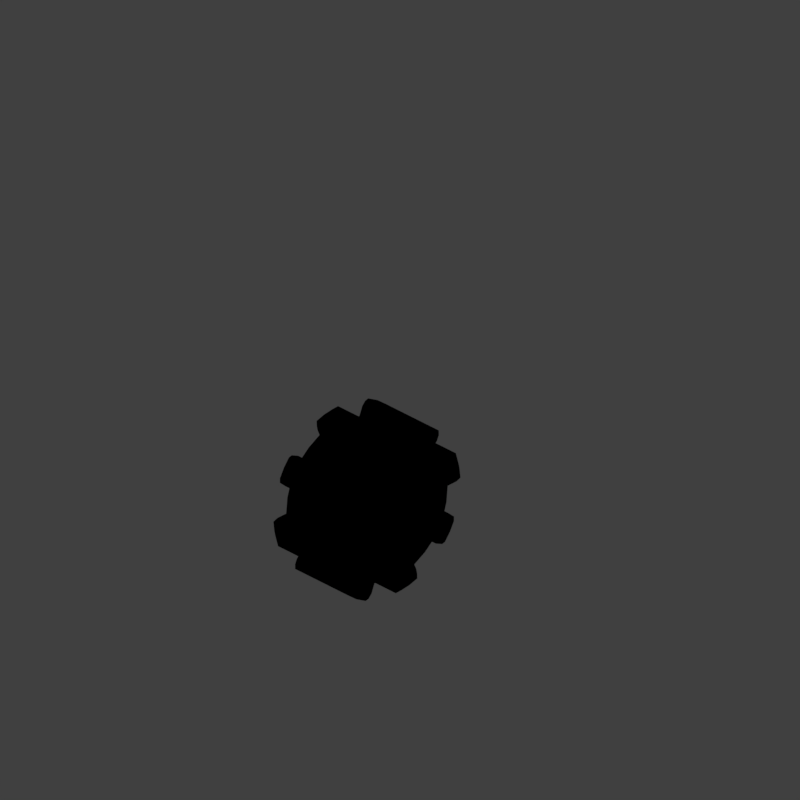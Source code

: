 # Source: COG2U_V001.blend  (saved by Blender 2.79.0; exported with 4.5.12 LTS)
import bpy
from mathutils import Matrix  # noqa: F401  (used for matrix-valued properties, if any)

bpy.ops.wm.read_factory_settings(use_empty=True)
scene = bpy.context.scene
scene.name = 'Scene'

# ---- collections
col_collection_1 = bpy.data.collections.new('Collection 1'); scene.collection.children.link(col_collection_1)

# ---- materials (node trees are filled in below, after node groups)
mat_material_001 = bpy.data.materials.new('Material.001')
mat_material_001.alpha_threshold = 0.0
mat_material_001.use_transparent_shadow = False
mat_material_001.diffuse_color = (0.8, 0.0, 0.0003544, 1.0)
mat_material_001.roughness = 0.5
mat_recolorable_1 = bpy.data.materials.new('Recolorable 1')
mat_recolorable_1.alpha_threshold = 0.0
mat_recolorable_1.use_transparent_shadow = False
mat_recolorable_1.pass_index = 1
mat_recolorable_1.diffuse_color = (0.1, 0.9, 0.3, 1.0)
mat_recolorable_1.roughness = 0.5
mat_recolorable_1.specular_intensity = 1.0

# ---- material node trees

# ---- world
world_world = bpy.data.worlds.new('World'); scene.world = world_world
world_world.color = (0.05088, 0.05088, 0.05088)
world_world.use_sun_shadow = False
world_world.sun_shadow_jitter_overblur = 0.0
world_world.cycles.sampling_method = 'MANUAL'
world_world.light_settings.distance = 0.0

# ---- cameras
cam_camera = bpy.data.cameras.new('Camera')
cam_camera.type = 'ORTHO'
cam_camera.sensor_fit = 'HORIZONTAL'
cam_camera.clip_start = 220.0
cam_camera.clip_end = 340.0
cam_camera.lens = 35.0
cam_camera.sensor_width = 1.0
cam_camera.sensor_height = 18.0
cam_camera.ortho_scale = 8.486
cam_camera.shift_x = -0.000345
cam_camera.shift_y = 0.25
cam_camera.dof.focus_distance = 0.0
cam_camera.dof.aperture_fstop = 128.0
cam_camera.dof.aperture_blades = 6

# ---- lights
light_lightdome = bpy.data.lights.new('LightDome', 'SUN')
light_lightdome.transmission_factor = 0.0
light_lightdome.angle = 0.1993
light_lightdome.energy = 0.1
light_lightdome.shadow_buffer_clip_start = 0.5
light_lightdome.shadow_soft_size = 0.1
light_lightdome.shadow_cascade_max_distance = 1000.0
light_fillerlight = bpy.data.lights.new('FillerLight', 'SUN')
light_fillerlight.transmission_factor = 0.0
light_fillerlight.angle = 0.9273
light_fillerlight.energy = 0.5
light_fillerlight.shadow_buffer_clip_start = 0.5
light_fillerlight.shadow_soft_size = 0.5
light_fillerlight.shadow_cascade_max_distance = 1000.0
light_mainlight = bpy.data.lights.new('MainLight', 'SUN')
light_mainlight.transmission_factor = 0.0
light_mainlight.angle = 0.9273
light_mainlight.energy = 1.3
light_mainlight.shadow_buffer_clip_start = 0.5
light_mainlight.shadow_soft_size = 0.5
light_mainlight.shadow_cascade_max_distance = 1000.0

# ---- meshes
me_plane_002 = bpy.data.meshes.new('Plane.002')
me_plane_002.from_pydata([(-1.0, 0.0, 0.0), (1.0, -1.0, 0.0), (-1.0, 0.0, 0.0), (1.0, 1.0, 0.0), (-1.0, 0.0, 0.0), (-1.0, 0.0, 0.0), (0.9393, -0.3677, -3.586e-09), (0.9393, 0.3677, 3.586e-09), (-0.5, -0.1967, 0.0), (0.0, -0.4168, 0.0), (0.5, -0.6835, 0.0), (0.5, 0.6835, 0.0), (0.0, 0.4168, 0.0), (-0.5, 0.1967, 0.0), (0.5, -0.399, 0.0), (0.0, -0.2459, 0.0), (-0.5, -0.1169, 0.0), (0.5, 0.399, 0.0), (0.0, 0.2459, 0.0), (-0.5, 0.1169, 0.0), (1.535, -0.3677, -3.586e-09), (2.131, -0.3677, -3.586e-09), (2.726, -0.3677, -3.586e-09), (3.322, -0.3677, -3.586e-09), (3.322, 0.3677, 3.586e-09), (2.726, 0.3677, 3.586e-09), (2.131, 0.3677, 3.586e-09), (1.535, 0.3677, 3.586e-09)], [], [(17, 11, 3, 7), (10, 14, 6, 1), (14, 17, 7, 6), (5, 4, 19, 16), (16, 19, 18, 15), (15, 18, 17, 14), (0, 5, 16, 8), (8, 16, 15, 9), (9, 15, 14, 10), (4, 2, 13, 19), (19, 13, 12, 18), (18, 12, 11, 17), (7, 27, 20, 6), (27, 26, 21, 20), (26, 25, 22, 21), (25, 24, 23, 22)])
me_plane_002.polygons.foreach_set('use_smooth', [True] * 16)
me_plane_002.materials.append(mat_material_001)
me_plane_002.use_remesh_preserve_volume = False
me_plane_002.use_remesh_preserve_attributes = False
me_plane_002.use_mirror_vertex_groups = False
me_plane_002.update()
me_gear_001 = bpy.data.meshes.new('Gear.001')
me_gear_001.from_pydata([(0.42, 0.0, 0.5082), (0.297, 0.297, 0.5082), (0.418, 0.04117, 0.5082), (0.4019, 0.1219, 0.5082), (0.3492, 0.2333, 0.5082), (0.3247, 0.2664, 0.5082), (0.388, 0.1607, 0.5082), (0.4119, 0.08194, 0.5082), (0.3704, 0.198, 0.5082), (0.21, 0.0, 0.5082), (0.2333, 0.3492, 0.4082), (0.1485, 0.1485, 0.5082), (0.2664, 0.3247, 0.4082), (0.1852, 0.09899, 0.5082), (0.209, 0.02058, 0.5082), (0.206, 0.04097, 0.5082), (0.1219, 0.4019, 0.4082), (0.1607, 0.388, 0.4082), (0.04117, 0.418, 0.4082), (0.201, 0.06096, 0.5082), (0.194, 0.08036, 0.5082), (0.08194, 0.4119, 0.4082), (0.198, 0.3704, 0.4082), (0.297, 0.297, 0.4082), (0.0, 0.42, 0.4082), (0.0, 0.0, 0.4082), (0.1332, 0.1623, 0.4082), (0.08036, 0.194, 0.4082), (0.4243, 0.4243, 0.4082), (0.1746, 0.1167, 0.5082), (0.1623, 0.1332, 0.5082), (0.04097, 0.206, 0.4082), (0.09899, 0.1852, 0.4082), (0.1746, 0.1167, 0.4082), (0.3806, 0.4638, 0.4082), (0.201, 0.06096, 0.4082), (0.3333, 0.4989, 0.4082), (0.6, 0.0, 0.4082), (0.5971, 0.05881, 0.4082), (0.5885, 0.1171, 0.4082), (0.5742, 0.1742, 0.4082), (0.209, 0.02058, 0.4082), (0.2828, 0.5292, 0.4082), (0.1485, 0.1485, 0.4082), (0.21, 0.0, 0.4082), (0.5543, 0.2296, 0.4082), (0.5292, 0.2828, 0.4082), (0.4989, 0.3333, 0.4082), (0.4638, 0.3806, 0.4082), (0.2296, 0.5543, 0.4082), (0.0, 0.21, 0.4082), (0.1852, 0.09899, 0.4082), (0.206, 0.04097, 0.4082), (0.02058, 0.209, 0.4082), (0.1742, 0.5742, 0.4082), (0.1171, 0.5885, 0.4082), (0.05881, 0.5971, 0.4082), (0.194, 0.08036, 0.4082), (0.0, 0.6, 0.4082), (0.06096, 0.201, 0.4082), (0.1167, 0.1746, 0.4082), (0.1332, 0.1623, 0.5082), (0.1167, 0.1746, 0.5082), (0.1623, 0.1332, 0.4082), (0.08036, 0.194, 0.5082), (0.06096, 0.201, 0.5082), (0.04097, 0.206, 0.5082), (0.02058, 0.209, 0.5082), (0.09899, 0.1852, 0.5082), (0.0, 0.21, 0.5082), (0.198, 0.3704, 0.5082), (0.42, 0.0, 0.4082), (0.08194, 0.4119, 0.5082), (0.1607, 0.388, 0.5082), (0.3704, 0.198, 0.4082), (0.4119, 0.08194, 0.4082), (0.418, 0.04117, 0.4082), (0.2664, 0.3247, 0.5082), (0.2333, 0.3492, 0.5082), (0.1219, 0.4019, 0.5082), (0.388, 0.1607, 0.4082), (0.4019, 0.1219, 0.4082), (0.3247, 0.2664, 0.4082), (0.3492, 0.2333, 0.4082), (0.04117, 0.418, 0.5082), (0.0, 0.42, 0.5082), (0.4243, 0.4243, 0.0), (0.4638, 0.3806, 0.0), (0.4989, 0.3333, 0.0), (0.5292, 0.2828, 0.0), (0.3806, 0.4638, 0.0), (0.3333, 0.4989, 0.0), (0.2828, 0.5292, 0.0), (0.0, 0.6, 0.0), (0.05881, 0.5971, 0.0), (0.1171, 0.5885, 0.0), (0.1742, 0.5742, 0.0), (0.2296, 0.5543, 0.0), (0.5543, 0.2296, 0.0), (0.5742, 0.1742, 0.0), (0.5885, 0.1171, 0.0), (0.5971, 0.05881, 0.0), (0.6, 0.0, 0.0), (0.6, 0.0, 0.3964), (0.5885, 0.1171, 0.3964), (0.5543, 0.2296, 0.3964), (0.4989, 0.3333, 0.3964), (0.7552, 0.0, 0.4521), (0.7363, 0.1919, 0.4521), (0.7391, 0.3061, 0.4521), (0.6563, 0.3849, 0.4521), (0.8827, 0.1756, 0.3964), (0.8315, 0.3444, 0.4521), (0.7483, 0.5, 0.3964), (0.9197, 0.2504, 0.4521), (0.8825, 0.3656, 0.4521), (0.8274, 0.4733, 0.4521), (0.4243, 0.4243, 0.3964), (0.3333, 0.4989, 0.3964), (0.2296, 0.5543, 0.3964), (0.1171, 0.5885, 0.3964), (0.534, 0.534, 0.4521), (0.3849, 0.6563, 0.4521), (0.3061, 0.7391, 0.4521), (0.1919, 0.7363, 0.4521), (0.4585, 0.7665, 0.4521), (0.3444, 0.8315, 0.4521), (0.2178, 0.8662, 0.4521), (0.4733, 0.8274, 0.4521), (0.3656, 0.8825, 0.4521), (0.2504, 0.9197, 0.4521), (3.674e-17, 0.6, 0.3964), (4.899e-17, 0.8, 0.3964), (0.7846, 0.1561, 0.0), (0.8511, 0.525, 0.0), (0.5, 0.7483, 0.0), (0.8, 0.0, 0.0), (0.9239, 0.3827, 0.0), (0.6652, 0.4445, 0.0), (0.7483, 0.5, 0.0), (0.525, 0.8511, 0.0), (0.3827, 0.9239, 0.0), (0.8827, 0.1756, 0.0), (0.5657, 0.5657, 0.0), (0.2306, 0.973, 0.0), (0.4445, 0.6652, 0.0), (4.899e-17, 0.8, 0.0), (0.973, 0.2306, 0.0), (0.1756, 0.8827, 0.0), (0.1561, 0.7846, 0.0), (0.5657, 0.5657, 0.3964), (0.4445, 0.6652, 0.3964), (0.3827, 0.9239, 0.3964), (0.2306, 0.973, 0.3964), (0.1258, 0.6325, 0.4521), (3.674e-17, 0.6448, 0.4521), (0.5958, 0.2468, 0.4521), (0.5362, 0.3583, 0.4521), (0.6448, 0.0, 0.4521), (0.1561, 0.7846, 0.3964), (0.1756, 0.8827, 0.3964), (0.6325, 0.1258, 0.4521), (0.456, 0.456, 0.4521), (0.2468, 0.5958, 0.4521), (0.7665, 0.4585, 0.4521), (0.8511, 0.525, 0.3964), (0.7846, 0.1561, 0.3964), (0.8662, 0.2178, 0.4521), (0.973, 0.2306, 0.3964), (0.9239, 0.3827, 0.3964), (4.899e-17, 0.7552, 0.4521), (0.3583, 0.5362, 0.4521), (0.6652, 0.4445, 0.3964), (0.8, 0.0, 0.3964), (0.5, 0.7483, 0.3964), (0.525, 0.8511, 0.3964)], [], [(28, 86, 90, 34), (34, 90, 91, 36), (36, 91, 92, 42), (57, 35, 19, 20), (80, 74, 8, 6), (33, 51, 13, 29), (76, 75, 7, 2), (35, 52, 15, 19), (42, 22, 10, 36), (55, 21, 16, 54), (34, 12, 23, 28), (63, 33, 29, 30), (43, 63, 30, 11), (41, 44, 9, 14), (81, 80, 6, 3), (8, 4, 29, 13), (7, 3, 19, 15), (5, 1, 11, 30), (0, 2, 14, 9), (58, 24, 18, 56), (6, 8, 13, 20), (2, 7, 15, 14), (49, 17, 22, 42), (56, 18, 21, 55), (3, 6, 20, 19), (54, 16, 17, 49), (4, 5, 30, 29), (36, 10, 12, 34), (31, 66, 67, 53), (74, 83, 4, 8), (32, 25, 60), (83, 82, 5, 4), (75, 81, 3, 7), (31, 25, 59), (82, 23, 1, 5), (26, 25, 43), (71, 76, 2, 0), (51, 57, 20, 13), (33, 63, 25), (50, 25, 53), (35, 57, 25), (27, 25, 32), (53, 25, 31), (41, 52, 25), (57, 51, 25), (59, 25, 27), (60, 25, 26), (32, 68, 64, 27), (24, 85, 84, 18), (44, 41, 25), (63, 43, 25), (52, 35, 25), (51, 33, 25), (12, 77, 1, 23), (21, 72, 79, 16), (52, 41, 14, 15), (10, 78, 77, 12), (47, 48, 82, 83), (22, 70, 78, 10), (40, 45, 80, 81), (78, 62, 61, 77), (79, 65, 64, 73), (38, 39, 75, 76), (45, 46, 74, 80), (84, 67, 66, 72), (73, 64, 68, 70), (85, 69, 67, 84), (77, 61, 11, 1), (37, 38, 76, 71), (72, 66, 65, 79), (70, 68, 62, 78), (16, 79, 73, 17), (53, 67, 69, 50), (43, 11, 61, 26), (26, 61, 62, 60), (59, 65, 66, 31), (48, 28, 23, 82), (39, 40, 81, 75), (18, 84, 72, 21), (60, 62, 68, 32), (17, 73, 70, 22), (27, 64, 65, 59), (46, 47, 83, 74), (47, 46, 89, 88), (48, 47, 88, 87), (28, 48, 87, 86), (56, 55, 95, 94), (49, 42, 92, 97), (39, 38, 101, 100), (55, 54, 96, 95), (45, 40, 99, 98), (40, 39, 100, 99), (54, 49, 97, 96), (38, 37, 102, 101), (58, 56, 94, 93), (46, 45, 98, 89), (158, 107, 108, 161), (161, 108, 109, 156), (156, 109, 110, 157), (108, 167, 112, 109), (109, 112, 164, 110), (167, 114, 115, 112), (112, 115, 116, 164), (162, 121, 122, 171), (171, 122, 123, 163), (163, 123, 124, 154), (122, 125, 126, 123), (123, 126, 127, 124), (125, 128, 129, 126), (126, 129, 130, 127), (138, 143, 150, 172), (110, 121, 162, 157), (149, 146, 132, 159), (124, 170, 155, 154), (160, 148, 149, 159), (153, 144, 148, 160), (152, 141, 144, 153), (175, 140, 141, 152), (174, 135, 140, 175), (151, 145, 135, 174), (150, 143, 145, 151), (113, 139, 138, 172), (165, 134, 139, 113), (169, 137, 134, 165), (168, 147, 137, 169), (111, 142, 147, 168), (166, 133, 142, 111), (173, 136, 133, 166), (122, 121, 150, 151), (130, 129, 152, 153), (154, 155, 131, 120), (156, 157, 106, 105), (124, 127, 160, 159), (161, 156, 105, 104), (157, 162, 117, 106), (163, 154, 120, 119), (164, 116, 165, 113), (158, 161, 104, 103), (167, 108, 166, 111), (115, 114, 168, 169), (170, 124, 159, 132), (114, 167, 111, 168), (162, 171, 118, 117), (127, 130, 153, 160), (171, 163, 119, 118), (110, 164, 113, 172), (121, 110, 172, 150), (128, 125, 174, 175), (125, 122, 151, 174), (108, 107, 173, 166), (116, 115, 169, 165), (129, 128, 175, 152)])
me_gear_001.materials.append(mat_recolorable_1)
me_gear_001.use_remesh_preserve_volume = False
me_gear_001.use_remesh_preserve_attributes = False
me_gear_001.use_mirror_vertex_groups = False
me_gear_001.update()
me_cube_001 = bpy.data.meshes.new('Cube.001')
me_cube_001.from_pydata([(-2.0, -2.0, 0.0), (-2.0, -2.0, 1.633), (-2.0, 2.0, 0.0), (-2.0, 2.0, 1.633), (2.0, -2.0, 0.0), (2.0, -2.0, 1.633), (2.0, 2.0, 0.0), (2.0, 2.0, 1.633)], [], [(0, 1, 3, 2), (2, 3, 7, 6), (6, 7, 5, 4), (4, 5, 1, 0), (2, 6, 4, 0), (7, 3, 1, 5)])
me_cube_001.use_remesh_preserve_volume = False
me_cube_001.use_remesh_preserve_attributes = False
me_cube_001.use_mirror_vertex_groups = False
me_cube_001.update()

# ---- curves / text
cu_beziercircle = bpy.data.curves.new('BezierCircle', 'CURVE')
cu_beziercircle.dimensions = '3D'
_sp = cu_beziercircle.splines.new('BEZIER'); _sp.bezier_points.add(3)
_sp.bezier_points.foreach_set('co', [-1.0, 0.0, 0.0, 0.0, 1.0, 0.0, 1.0, 0.0, 0.0, 0.0, -1.0, 0.0])
_sp.bezier_points.foreach_set('handle_left', [-1.0, -0.5521, 0.0, -0.5521, 1.0, 0.0, 1.0, 0.5521, 0.0, 0.5521, -1.0, 0.0])
_sp.bezier_points.foreach_set('handle_right', [-1.0, 0.5521, 0.0, 0.5521, 1.0, 0.0, 1.0, -0.5521, 0.0, -0.5521, -1.0, 0.0])
for _p, _l, _r in zip(_sp.bezier_points, ['AUTO', 'AUTO', 'AUTO', 'AUTO'], ['AUTO', 'AUTO', 'AUTO', 'AUTO']): _p.handle_left_type = _l; _p.handle_right_type = _r
_sp.order_u = 0
_sp.order_v = 0
_sp.use_cyclic_u = True
cu_beziercircle.use_path = True
cu_beziercircle.use_path_clamp = True
cu_beziercircle.bevel_resolution = 0
cu_beziercircle.fill_mode = 'HALF'

# ---- objects
ob_rig = bpy.data.objects.new('Rig', None)
ob_verticaljoint = bpy.data.objects.new('VerticalJoint', None)
ob_lightdome = bpy.data.objects.new('LightDome', light_lightdome)
ob_fillerlight = bpy.data.objects.new('FillerLight', light_fillerlight)
ob_mainlight = bpy.data.objects.new('Mainlight', light_mainlight)
ob_camera = bpy.data.objects.new('Camera', cam_camera)
ob_beziercircle = bpy.data.objects.new('BezierCircle', cu_beziercircle)
ob_plane = bpy.data.objects.new('Plane', me_plane_002)
ob_gear_001 = bpy.data.objects.new('Gear.001', me_gear_001)
ob_cube_001 = bpy.data.objects.new('Cube.001', me_cube_001)

# ---- transforms, parenting, visibility, modifiers, constraints
ob_rig.location = (0.0, 0.0, 0.0)
ob_rig.rotation_mode = 'YXZ'
ob_rig.rotation_euler = (0.0, 0.0, -0.7854)
ob_rig.empty_image_offset = (0.0, 0.0)
ob_rig.hide_viewport = True
ob_rig.hide_select = True
ob_rig.lineart.crease_threshold = 0.0
ob_verticaljoint.parent = ob_rig
ob_verticaljoint.location = (0.0, 0.0, 0.0)
ob_verticaljoint.empty_image_offset = (0.0, 0.0)
ob_verticaljoint.hide_viewport = True
ob_verticaljoint.hide_select = True
ob_verticaljoint.lineart.crease_threshold = 0.0
ob_lightdome.parent = ob_verticaljoint
ob_lightdome.location = (0.0, 0.0, 0.0)
ob_lightdome.hide_select = True
ob_lightdome.lineart.crease_threshold = 0.0
ob_fillerlight.parent = ob_verticaljoint
ob_fillerlight.location = (0.0, 0.0, 0.0)
ob_fillerlight.rotation_euler = (0.0, -1.265, 2.007)
ob_fillerlight.hide_select = True
ob_fillerlight.lineart.crease_threshold = 0.0
ob_mainlight.parent = ob_verticaljoint
ob_mainlight.location = (0.0, 0.0, 0.0)
ob_mainlight.rotation_euler = (1.178, 0.0, 1.571)
ob_mainlight.hide_select = True
ob_mainlight.lineart.crease_threshold = 0.0
ob_camera.parent = ob_verticaljoint
ob_camera.location = (0.0, -241.9, 139.7)
ob_camera.rotation_euler = (1.047, 0.0, 0.0)
ob_camera.hide_select = True
ob_camera.lineart.crease_threshold = 0.0
ob_beziercircle.location = (0.0, 0.0, 1.0)
ob_beziercircle.rotation_euler = (1.571, -0.0, 0.0)
ob_beziercircle.lineart.crease_threshold = 0.0
ob_plane.parent = ob_beziercircle
ob_plane.matrix_parent_inverse = Matrix(((1.0, 0.0, 0.0, 0.0), (0.0, 1.0, 0.0, 1.0), (0.0, 0.0, 1.0, 0.0), (0.0, 0.0, 0.0, 1.0)))
ob_plane.location = (-1.708, 0.2391, 0.3197)
ob_plane.rotation_euler = (1.571, 3.821e-15, -3.142)
ob_plane.scale = (-0.3632, 0.4984, 0.6511)
ob_plane.hide_render = True
ob_plane.lineart.crease_threshold = 0.0
_m = ob_plane.modifiers.new('Curve', 'CURVE')
_m.object = ob_beziercircle
ob_gear_001.location = (0.0, 0.5, 1.0)
ob_gear_001.rotation_euler = (-1.571, -0.589, 2.22e-16)
ob_gear_001.lineart.crease_threshold = 0.0
_vg = ob_gear_001.vertex_groups.new(name='Tips')
_vg = ob_gear_001.vertex_groups.new(name='Valleys')
_m = ob_gear_001.modifiers.new('Mirror', 'MIRROR')
_m.use_axis = (True, True, True)
_m.use_clip = True
_m = ob_gear_001.modifiers.new('Bevel', 'BEVEL')
_m.show_render = False
_m.width = 0.008
_m.width_pct = 0.008
_m.limit_method = 'NONE'
_m.angle_limit = 0.6807
_m.profile = 0.3742
_m.spread = 0.0
ob_cube_001.location = (0.0, 0.0, 0.0)
ob_cube_001.scale = (1.0, 1.0, 0.5)
ob_cube_001.hide_render = True
ob_cube_001.display_type = 'WIRE'
ob_cube_001.lineart.crease_threshold = 0.0
_m = ob_cube_001.modifiers.new('Array', 'ARRAY')
_m.count = 1
_m.constant_offset_displace = (0.0, 0.0, 0.0)
_m.relative_offset_displace = (0.0, 0.0, 1.0)

# ---- collection membership
col_collection_1.objects.link(ob_rig)
col_collection_1.objects.link(ob_verticaljoint)
col_collection_1.objects.link(ob_lightdome)
col_collection_1.objects.link(ob_fillerlight)
col_collection_1.objects.link(ob_mainlight)
col_collection_1.objects.link(ob_camera)
col_collection_1.objects.link(ob_beziercircle)
col_collection_1.objects.link(ob_plane)
col_collection_1.objects.link(ob_gear_001)
col_collection_1.objects.link(ob_cube_001)
def _layer_coll(name, lc=None):
    lc = lc or bpy.context.view_layer.layer_collection
    for c in lc.children:
        if c.name == name: return c
        r = _layer_coll(name, c)
        if r: return r
_layer_coll('Collection 1').holdout = True

# ---- scene / render settings (as saved in the file)
scene.camera = ob_camera
scene.frame_start = 0; scene.frame_end = 4; scene.frame_set(4)
scene.render.engine = 'BLENDER_EEVEE_NEXT'
scene.render.image_settings.compression = 0
scene.render.resolution_x = 96
scene.render.resolution_y = 96
scene.render.dither_intensity = 0.0
scene.render.film_transparent = True
scene.cycles.use_denoising = False
scene.cycles.samples = 128
scene.cycles.sampling_pattern = 'TABULATED_SOBOL'
scene.cycles.use_adaptive_sampling = False
scene.cycles.use_light_tree = False
scene.cycles.blur_glossy = 0.0
scene.cycles.sample_clamp_indirect = 0.0
scene.view_settings.view_transform = 'Standard'
bpy.context.view_layer.update()
